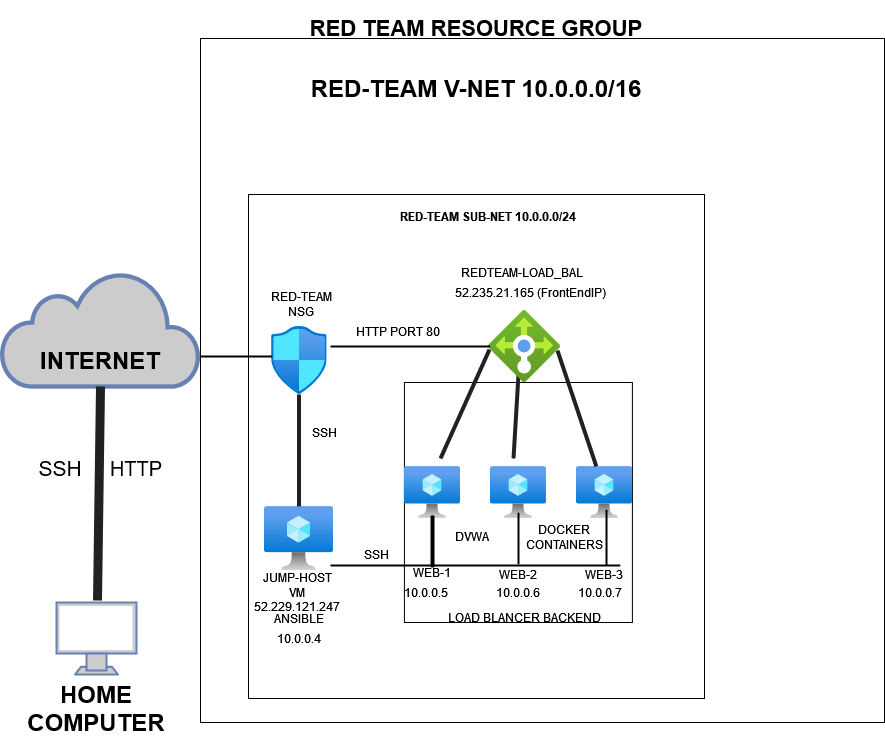

The diagram above was exported from draw.io. Its source (the exported page's mxGraphModel, read from the mxfile embedded in the PNG):
<mxGraphModel dx="1422" dy="1602" grid="1" gridSize="12" guides="1" tooltips="1" connect="1" arrows="1" fold="1" page="1" pageScale="1" pageWidth="1100" pageHeight="850" math="0" shadow="0">
  <root>
    <mxCell id="0" />
    <mxCell id="1" parent="0" />
    <mxCell id="4WxuJYOUlbPBYV8bTdRQ-66" value="" style="whiteSpace=wrap;html=1;aspect=fixed;fontFamily=Helvetica;shadow=0;glass=0;" parent="1" vertex="1">
      <mxGeometry x="276" y="-60" width="684" height="684" as="geometry" />
    </mxCell>
    <mxCell id="4WxuJYOUlbPBYV8bTdRQ-1" value="" style="rounded=0;whiteSpace=wrap;html=1;" parent="1" vertex="1">
      <mxGeometry x="576" y="336" width="60" height="48" as="geometry" />
    </mxCell>
    <mxCell id="4WxuJYOUlbPBYV8bTdRQ-4" value="" style="rounded=0;whiteSpace=wrap;html=1;" parent="1" vertex="1">
      <mxGeometry x="324" y="96" width="456" height="504" as="geometry" />
    </mxCell>
    <mxCell id="4WxuJYOUlbPBYV8bTdRQ-5" value="" style="rounded=0;whiteSpace=wrap;html=1;" parent="1" vertex="1">
      <mxGeometry x="479.9" y="284" width="228" height="240" as="geometry" />
    </mxCell>
    <mxCell id="4WxuJYOUlbPBYV8bTdRQ-6" value="&lt;h1 style=&quot;font-size: 22px&quot;&gt;RED TEAM RESOURCE GROUP&lt;/h1&gt;" style="text;html=1;strokeColor=none;fillColor=none;align=center;verticalAlign=middle;whiteSpace=wrap;rounded=0;" parent="1" vertex="1">
      <mxGeometry x="384" y="-80" width="336" height="20" as="geometry" />
    </mxCell>
    <mxCell id="4WxuJYOUlbPBYV8bTdRQ-7" value="&lt;h1&gt;RED-TEAM V-NET 10.0.0.0/16&lt;br&gt;&lt;/h1&gt;" style="text;html=1;strokeColor=none;fillColor=none;align=center;verticalAlign=middle;whiteSpace=wrap;rounded=0;fontFamily=Helvetica;fontStyle=0" parent="1" vertex="1">
      <mxGeometry x="366" y="-20" width="372" height="20" as="geometry" />
    </mxCell>
    <mxCell id="4WxuJYOUlbPBYV8bTdRQ-8" value="RED-TEAM SUB-NET 10.0.0.0/24" style="text;html=1;strokeColor=none;fillColor=none;align=center;verticalAlign=middle;whiteSpace=wrap;rounded=0;fontFamily=Helvetica;fontStyle=1" parent="1" vertex="1">
      <mxGeometry x="396" y="108" width="336" height="20" as="geometry" />
    </mxCell>
    <mxCell id="4WxuJYOUlbPBYV8bTdRQ-9" value="" style="aspect=fixed;html=1;points=[];align=center;image;fontSize=12;image=img/lib/azure2/networking/Network_Security_Groups.svg;fontFamily=Helvetica;" parent="1" vertex="1">
      <mxGeometry x="346.5" y="228" width="56" height="68" as="geometry" />
    </mxCell>
    <mxCell id="4WxuJYOUlbPBYV8bTdRQ-10" value="RED-TEAM NSG" style="text;html=1;strokeColor=none;fillColor=none;align=center;verticalAlign=middle;whiteSpace=wrap;rounded=0;fontFamily=Helvetica;" parent="1" vertex="1">
      <mxGeometry x="345" y="184" width="64" height="44" as="geometry" />
    </mxCell>
    <mxCell id="4WxuJYOUlbPBYV8bTdRQ-12" value="" style="aspect=fixed;html=1;points=[];align=center;image;fontSize=12;image=img/lib/azure2/compute/Virtual_Machine.svg;fontFamily=Helvetica;" parent="1" vertex="1">
      <mxGeometry x="340" y="408" width="69" height="64" as="geometry" />
    </mxCell>
    <mxCell id="4WxuJYOUlbPBYV8bTdRQ-13" value="" style="aspect=fixed;html=1;points=[];align=center;image;fontSize=12;image=img/lib/azure2/compute/Virtual_Machine.svg;fontFamily=Helvetica;" parent="1" vertex="1">
      <mxGeometry x="651.94" y="368" width="56.06" height="52" as="geometry" />
    </mxCell>
    <mxCell id="4WxuJYOUlbPBYV8bTdRQ-14" value="" style="aspect=fixed;html=1;points=[];align=center;image;fontSize=12;image=img/lib/azure2/compute/Virtual_Machine.svg;fontFamily=Helvetica;" parent="1" vertex="1">
      <mxGeometry x="565.87" y="368" width="56.07" height="52" as="geometry" />
    </mxCell>
    <mxCell id="4WxuJYOUlbPBYV8bTdRQ-16" value="REDTEAM-LOAD_BAL" style="text;html=1;strokeColor=none;fillColor=none;align=center;verticalAlign=middle;whiteSpace=wrap;rounded=0;fontFamily=Helvetica;" parent="1" vertex="1">
      <mxGeometry x="528" y="164" width="140.01" height="20" as="geometry" />
    </mxCell>
    <mxCell id="4WxuJYOUlbPBYV8bTdRQ-17" value="&lt;div class=&quot;fxc-copyablelabel-temp-element&quot;&gt;52.235.21.165 (FrontEndIP)&lt;/div&gt;" style="text;html=1;strokeColor=none;fillColor=none;align=center;verticalAlign=middle;whiteSpace=wrap;rounded=0;fontFamily=Helvetica;" parent="1" vertex="1">
      <mxGeometry x="528" y="184" width="156" height="20" as="geometry" />
    </mxCell>
    <mxCell id="4WxuJYOUlbPBYV8bTdRQ-20" value="" style="html=1;outlineConnect=0;fillColor=#CCCCCC;strokeColor=#6881B3;gradientColor=none;gradientDirection=north;strokeWidth=2;shape=mxgraph.networks.cloud;fontColor=#ffffff;fontFamily=Helvetica;" parent="1" vertex="1">
      <mxGeometry x="77" y="173" width="198" height="115" as="geometry" />
    </mxCell>
    <mxCell id="4WxuJYOUlbPBYV8bTdRQ-21" value="&lt;h1&gt;INTERNET&lt;/h1&gt;" style="text;html=1;strokeColor=none;fillColor=none;align=center;verticalAlign=middle;whiteSpace=wrap;rounded=0;fontFamily=Helvetica;" parent="1" vertex="1">
      <mxGeometry x="156" y="252" width="40" height="20" as="geometry" />
    </mxCell>
    <mxCell id="4WxuJYOUlbPBYV8bTdRQ-25" value="" style="endArrow=none;html=1;fontFamily=Helvetica;strokeColor=#212121;strokeWidth=9;entryX=0.5;entryY=1;entryDx=0;entryDy=0;entryPerimeter=0;" parent="1" target="4WxuJYOUlbPBYV8bTdRQ-20" edge="1">
      <mxGeometry width="50" height="50" relative="1" as="geometry">
        <mxPoint x="173" y="502" as="sourcePoint" />
        <mxPoint x="179" y="324" as="targetPoint" />
        <Array as="points" />
      </mxGeometry>
    </mxCell>
    <mxCell id="4WxuJYOUlbPBYV8bTdRQ-26" value="" style="fontColor=#0066CC;verticalAlign=top;verticalLabelPosition=bottom;labelPosition=center;align=center;html=1;outlineConnect=0;fillColor=#CCCCCC;strokeColor=#6881B3;gradientColor=none;gradientDirection=north;strokeWidth=2;shape=mxgraph.networks.monitor;fontFamily=Helvetica;" parent="1" vertex="1">
      <mxGeometry x="132" y="504" width="80" height="72" as="geometry" />
    </mxCell>
    <mxCell id="4WxuJYOUlbPBYV8bTdRQ-27" value="&lt;h1&gt;HOME COMPUTER&lt;/h1&gt;" style="text;html=1;strokeColor=none;fillColor=none;align=center;verticalAlign=middle;whiteSpace=wrap;rounded=0;fontFamily=Helvetica;" parent="1" vertex="1">
      <mxGeometry x="95" y="600" width="154" height="20" as="geometry" />
    </mxCell>
    <mxCell id="4WxuJYOUlbPBYV8bTdRQ-30" value="&lt;font style=&quot;font-size: 20px&quot;&gt;HTTP&lt;/font&gt;" style="text;html=1;strokeColor=none;fillColor=none;align=center;verticalAlign=middle;whiteSpace=wrap;rounded=0;fontFamily=Helvetica;" parent="1" vertex="1">
      <mxGeometry x="192" y="360" width="40" height="20" as="geometry" />
    </mxCell>
    <mxCell id="4WxuJYOUlbPBYV8bTdRQ-31" value="&lt;font style=&quot;font-size: 21px&quot;&gt;SSH&lt;/font&gt;" style="text;html=1;strokeColor=none;fillColor=none;align=center;verticalAlign=middle;whiteSpace=wrap;rounded=0;fontFamily=Helvetica;" parent="1" vertex="1">
      <mxGeometry x="116" y="360" width="40" height="20" as="geometry" />
    </mxCell>
    <mxCell id="4WxuJYOUlbPBYV8bTdRQ-35" value="" style="aspect=fixed;html=1;points=[];align=center;image;fontSize=12;image=img/lib/azure2/compute/Virtual_Machine.svg;fontFamily=Helvetica;" parent="1" vertex="1">
      <mxGeometry x="480" y="368" width="56.06" height="52" as="geometry" />
    </mxCell>
    <mxCell id="4WxuJYOUlbPBYV8bTdRQ-38" value="" style="endArrow=none;html=1;fontFamily=Helvetica;strokeColor=#212121;strokeWidth=4;rounded=0;" parent="1" source="4WxuJYOUlbPBYV8bTdRQ-12" target="4WxuJYOUlbPBYV8bTdRQ-9" edge="1">
      <mxGeometry width="50" height="50" relative="1" as="geometry">
        <mxPoint x="377" y="404" as="sourcePoint" />
        <mxPoint x="376.5" y="312" as="targetPoint" />
      </mxGeometry>
    </mxCell>
    <mxCell id="4WxuJYOUlbPBYV8bTdRQ-39" value="" style="line;strokeWidth=2;html=1;fontFamily=Helvetica;" parent="1" vertex="1">
      <mxGeometry x="405.87" y="462" width="290.13" height="10" as="geometry" />
    </mxCell>
    <mxCell id="4WxuJYOUlbPBYV8bTdRQ-43" value="" style="line;strokeWidth=4;html=1;perimeter=backbonePerimeter;points=[];outlineConnect=0;fontFamily=Helvetica;rotation=90;" parent="1" vertex="1">
      <mxGeometry x="482.01" y="437.96" width="52.03" height="10" as="geometry" />
    </mxCell>
    <mxCell id="4WxuJYOUlbPBYV8bTdRQ-45" value="" style="line;strokeWidth=2;direction=south;html=1;fontFamily=Helvetica;" parent="1" vertex="1">
      <mxGeometry x="589" y="414" width="10" height="52" as="geometry" />
    </mxCell>
    <mxCell id="4WxuJYOUlbPBYV8bTdRQ-46" value="" style="line;strokeWidth=2;html=1;fontFamily=Helvetica;rotation=-90;" parent="1" vertex="1">
      <mxGeometry x="654.04" y="434.01" width="55.97" height="10" as="geometry" />
    </mxCell>
    <mxCell id="4WxuJYOUlbPBYV8bTdRQ-47" value="" style="endArrow=none;html=1;fontFamily=Helvetica;strokeColor=#212121;strokeWidth=4;entryX=0.014;entryY=0.542;entryDx=0;entryDy=0;entryPerimeter=0;" parent="1" target="4WxuJYOUlbPBYV8bTdRQ-59" edge="1">
      <mxGeometry width="50" height="50" relative="1" as="geometry">
        <mxPoint x="516" y="360" as="sourcePoint" />
        <mxPoint x="589" y="272" as="targetPoint" />
      </mxGeometry>
    </mxCell>
    <mxCell id="4WxuJYOUlbPBYV8bTdRQ-56" value="" style="endArrow=none;html=1;fontFamily=Helvetica;strokeColor=#212121;strokeWidth=4;" parent="1" edge="1">
      <mxGeometry width="50" height="50" relative="1" as="geometry">
        <mxPoint x="589" y="360" as="sourcePoint" />
        <mxPoint x="594" y="276" as="targetPoint" />
      </mxGeometry>
    </mxCell>
    <mxCell id="4WxuJYOUlbPBYV8bTdRQ-59" value="" style="aspect=fixed;html=1;points=[];align=center;image;fontSize=12;image=img/lib/azure2/networking/Load_Balancers.svg;fontFamily=Helvetica;" parent="1" vertex="1">
      <mxGeometry x="564" y="212" width="72" height="72" as="geometry" />
    </mxCell>
    <mxCell id="4WxuJYOUlbPBYV8bTdRQ-64" value="" style="endArrow=none;html=1;fontFamily=Helvetica;strokeColor=#212121;strokeWidth=4;entryX=0.958;entryY=0.556;entryDx=0;entryDy=0;entryPerimeter=0;" parent="1" target="4WxuJYOUlbPBYV8bTdRQ-59" edge="1">
      <mxGeometry width="50" height="50" relative="1" as="geometry">
        <mxPoint x="671.88" y="368" as="sourcePoint" />
        <mxPoint x="721.88" y="318" as="targetPoint" />
      </mxGeometry>
    </mxCell>
    <mxCell id="4WxuJYOUlbPBYV8bTdRQ-65" style="edgeStyle=none;rounded=0;orthogonalLoop=1;jettySize=auto;html=1;exitX=0.5;exitY=1;exitDx=0;exitDy=0;fontFamily=Helvetica;strokeColor=#212121;strokeWidth=4;" parent="1" source="4WxuJYOUlbPBYV8bTdRQ-6" target="4WxuJYOUlbPBYV8bTdRQ-6" edge="1">
      <mxGeometry relative="1" as="geometry" />
    </mxCell>
    <mxCell id="4WxuJYOUlbPBYV8bTdRQ-69" value="" style="line;strokeWidth=2;html=1;shadow=0;glass=0;fontFamily=Helvetica;" parent="1" vertex="1">
      <mxGeometry x="405.87" y="243" width="160" height="10" as="geometry" />
    </mxCell>
    <mxCell id="4WxuJYOUlbPBYV8bTdRQ-70" value="&lt;div align=&quot;center&quot;&gt;HTTP PORT 80&lt;br&gt;&lt;/div&gt;" style="text;html=1;strokeColor=none;fillColor=none;align=center;verticalAlign=middle;whiteSpace=wrap;rounded=0;shadow=0;glass=0;fontFamily=Helvetica;" parent="1" vertex="1">
      <mxGeometry x="420" y="223" width="108" height="20" as="geometry" />
    </mxCell>
    <mxCell id="4WxuJYOUlbPBYV8bTdRQ-71" value="JUMP-HOST VM &lt;br&gt;&lt;div class=&quot;fxc-copyablelabel-temp-element&quot;&gt;52.229.121.247 &lt;br&gt;&lt;/div&gt;" style="text;html=1;strokeColor=none;fillColor=none;align=center;verticalAlign=middle;whiteSpace=wrap;rounded=0;shadow=0;glass=0;fontFamily=Helvetica;" parent="1" vertex="1">
      <mxGeometry x="348" y="484" width="49.75" height="20" as="geometry" />
    </mxCell>
    <mxCell id="4WxuJYOUlbPBYV8bTdRQ-72" value="SSH" style="text;html=1;strokeColor=none;fillColor=none;align=center;verticalAlign=middle;whiteSpace=wrap;rounded=0;shadow=0;glass=0;fontFamily=Helvetica;" parent="1" vertex="1">
      <mxGeometry x="380" y="324" width="40" height="20" as="geometry" />
    </mxCell>
    <mxCell id="4WxuJYOUlbPBYV8bTdRQ-73" value="SSH" style="text;html=1;strokeColor=none;fillColor=none;align=center;verticalAlign=middle;whiteSpace=wrap;rounded=0;shadow=0;glass=0;fontFamily=Helvetica;" parent="1" vertex="1">
      <mxGeometry x="432" y="446" width="40" height="20" as="geometry" />
    </mxCell>
    <mxCell id="4WxuJYOUlbPBYV8bTdRQ-74" value="WEB-1" style="text;html=1;strokeColor=none;fillColor=none;align=center;verticalAlign=middle;whiteSpace=wrap;rounded=0;shadow=0;glass=0;fontFamily=Helvetica;" parent="1" vertex="1">
      <mxGeometry x="488" y="464" width="40" height="20" as="geometry" />
    </mxCell>
    <mxCell id="4WxuJYOUlbPBYV8bTdRQ-75" value="WEB-2" style="text;html=1;strokeColor=none;fillColor=none;align=center;verticalAlign=middle;whiteSpace=wrap;rounded=0;shadow=0;glass=0;fontFamily=Helvetica;" parent="1" vertex="1">
      <mxGeometry x="573.9" y="466" width="40" height="20" as="geometry" />
    </mxCell>
    <mxCell id="4WxuJYOUlbPBYV8bTdRQ-76" value="WEB-3" style="text;html=1;strokeColor=none;fillColor=none;align=center;verticalAlign=middle;whiteSpace=wrap;rounded=0;shadow=0;glass=0;fontFamily=Helvetica;" parent="1" vertex="1">
      <mxGeometry x="659.97" y="466" width="40" height="20" as="geometry" />
    </mxCell>
    <mxCell id="4WxuJYOUlbPBYV8bTdRQ-77" value="DVWA" style="text;html=1;strokeColor=none;fillColor=none;align=center;verticalAlign=middle;whiteSpace=wrap;rounded=0;shadow=0;glass=0;fontFamily=Helvetica;" parent="1" vertex="1">
      <mxGeometry x="528" y="427.96" width="40" height="20" as="geometry" />
    </mxCell>
    <mxCell id="4WxuJYOUlbPBYV8bTdRQ-78" value="LOAD BLANCER BACKEND" style="text;html=1;strokeColor=none;fillColor=none;align=center;verticalAlign=middle;whiteSpace=wrap;rounded=0;shadow=0;glass=0;fontFamily=Helvetica;" parent="1" vertex="1">
      <mxGeometry x="498" y="514" width="204" height="10" as="geometry" />
    </mxCell>
    <mxCell id="4WxuJYOUlbPBYV8bTdRQ-79" value="10.0.0.4" style="text;html=1;strokeColor=none;fillColor=none;align=center;verticalAlign=middle;whiteSpace=wrap;rounded=0;shadow=0;glass=0;fontFamily=Helvetica;" parent="1" vertex="1">
      <mxGeometry x="354.5" y="530" width="40" height="20" as="geometry" />
    </mxCell>
    <mxCell id="4WxuJYOUlbPBYV8bTdRQ-80" value="DOCKER CONTAINERS" style="text;html=1;strokeColor=none;fillColor=none;align=center;verticalAlign=middle;whiteSpace=wrap;rounded=0;shadow=0;glass=0;fontFamily=Helvetica;" parent="1" vertex="1">
      <mxGeometry x="619.97" y="429.01" width="40" height="20" as="geometry" />
    </mxCell>
    <mxCell id="4WxuJYOUlbPBYV8bTdRQ-81" value="10.0.0.5" style="text;html=1;strokeColor=none;fillColor=none;align=center;verticalAlign=middle;whiteSpace=wrap;rounded=0;shadow=0;glass=0;fontFamily=Helvetica;" parent="1" vertex="1">
      <mxGeometry x="482.01" y="484" width="40" height="20" as="geometry" />
    </mxCell>
    <mxCell id="4WxuJYOUlbPBYV8bTdRQ-82" value="10.0.0.6" style="text;html=1;strokeColor=none;fillColor=none;align=center;verticalAlign=middle;whiteSpace=wrap;rounded=0;shadow=0;glass=0;fontFamily=Helvetica;" parent="1" vertex="1">
      <mxGeometry x="574" y="484" width="40" height="20" as="geometry" />
    </mxCell>
    <mxCell id="4WxuJYOUlbPBYV8bTdRQ-83" value="10.0.0.7" style="text;html=1;strokeColor=none;fillColor=none;align=center;verticalAlign=middle;whiteSpace=wrap;rounded=0;shadow=0;glass=0;fontFamily=Helvetica;" parent="1" vertex="1">
      <mxGeometry x="656" y="484" width="40" height="20" as="geometry" />
    </mxCell>
    <mxCell id="4WxuJYOUlbPBYV8bTdRQ-84" value="ANSIBLE" style="text;html=1;strokeColor=none;fillColor=none;align=center;verticalAlign=middle;whiteSpace=wrap;rounded=0;shadow=0;glass=0;fontFamily=Helvetica;" parent="1" vertex="1">
      <mxGeometry x="354.5" y="510" width="40" height="20" as="geometry" />
    </mxCell>
    <mxCell id="4WxuJYOUlbPBYV8bTdRQ-86" value="" style="line;strokeWidth=2;html=1;shadow=0;glass=0;fontFamily=Helvetica;" parent="1" vertex="1">
      <mxGeometry x="276" y="253" width="72" height="10" as="geometry" />
    </mxCell>
  </root>
</mxGraphModel>